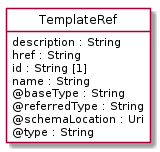

The diagram above was rendered by PlantUML. Its source (embedded in the PNG):
@startuml
hide circle
hide methods
hide stereotype
show <<Enumeration>> stereotype
skinparam class {
   BackgroundColor<<Enumeration>> #E6F5F7
   BackgroundColor<<Ref>> #FFFFE0
   BackgroundColor<<Pivot>> #FFFFFFF
   BackgroundColor<<SimpleType>> #E2F0DA
   BackgroundColor #FCF2E3
}

class TemplateRef <<Pivot>> {
    description : String
    href : String
    id : String [1]
    name : String
    @baseType : String
    @referredType : String
    @schemaLocation : Uri
    @type : String
}


@enduml